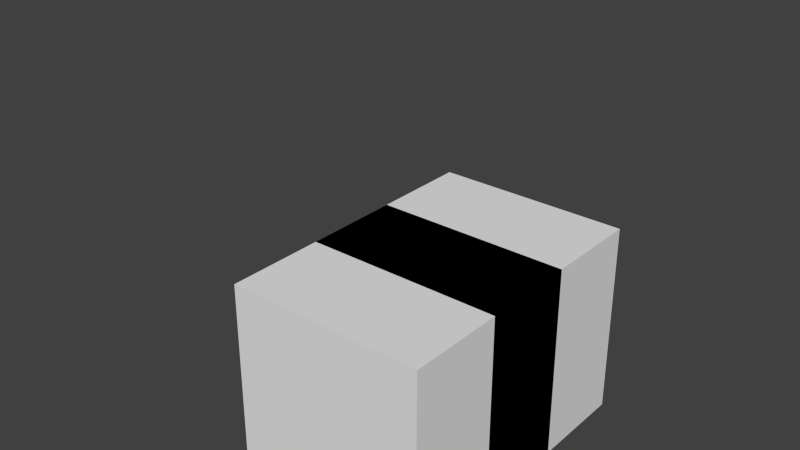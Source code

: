 # Source: collect_animations.test.blend  (saved by Blender 2.74.0; exported with 4.5.12 LTS)
import bpy
from mathutils import Matrix  # noqa: F401  (used for matrix-valued properties, if any)

bpy.ops.wm.read_factory_settings(use_empty=True)
scene = bpy.context.scene
scene.name = 'Scene'

# ---- collections
col_collection_1 = bpy.data.collections.new('Collection 1'); scene.collection.children.link(col_collection_1)

# ---- materials (node trees are filled in below, after node groups)
mat_material = bpy.data.materials.new('Material')
mat_material.alpha_threshold = 0.0
mat_material.use_transparent_shadow = False
mat_material.roughness = 0.5
mat_material.line_color = (0.0, 0.0, 0.0, 1.0)

# ---- material node trees

# ---- world
world_world = bpy.data.worlds.new('World'); scene.world = world_world
world_world.color = (0.05088, 0.05088, 0.05088)
world_world.use_sun_shadow = False
world_world.sun_shadow_jitter_overblur = 0.0
world_world.cycles.sampling_method = 'MANUAL'
world_world.cycles.sample_map_resolution = 256

# ---- meshes
me_cube_001 = bpy.data.meshes.new('Cube.001')
me_cube_001.from_pydata([(-1.0, -1.0, -1.0), (-1.0, -1.0, 1.0), (-1.0, 1.0, -1.0), (-1.0, 1.0, 1.0), (1.0, -1.0, -1.0), (1.0, -1.0, 1.0), (1.0, 1.0, -1.0), (1.0, 1.0, 1.0)], [], [(1, 3, 2, 0), (3, 7, 6, 2), (7, 5, 4, 6), (5, 1, 0, 4), (0, 2, 6, 4), (5, 7, 3, 1)])
me_cube_001.use_remesh_preserve_volume = False
me_cube_001.use_remesh_preserve_attributes = False
me_cube_001.use_mirror_vertex_groups = False
me_cube_001.update()
me_cube = bpy.data.meshes.new('Cube')
me_cube.from_pydata([(1.0, 1.0, -1.0), (1.0, -1.0, -1.0), (-1.0, -1.0, -1.0), (-1.0, 1.0, -1.0), (1.0, 1.0, 1.0), (1.0, -1.0, 1.0), (-1.0, -1.0, 1.0), (-1.0, 1.0, 1.0)], [], [(0, 1, 2, 3), (4, 7, 6, 5), (0, 4, 5, 1), (1, 5, 6, 2), (2, 6, 7, 3), (4, 0, 3, 7)])
me_cube.materials.append(mat_material)
me_cube.use_remesh_preserve_volume = False
me_cube.use_remesh_preserve_attributes = False
me_cube.use_mirror_vertex_groups = False
me_cube.update()
arm_armature = bpy.data.armatures.new('Armature')  # bones are not reproduced

# ---- objects
ob_armature = bpy.data.objects.new('Armature', arm_armature)
ob_cube_001 = bpy.data.objects.new('Cube.001', me_cube_001)
ob_cube = bpy.data.objects.new('Cube', me_cube)

# ---- transforms, parenting, visibility, modifiers, constraints
ob_armature.location = (0.0, 0.0, 0.0)
ob_armature.lineart.crease_threshold = 0.0
ob_cube_001.parent = ob_armature
ob_cube_001.matrix_parent_inverse = Matrix(((1.0, 0.0, 0.0, 0.0), (0.0, 0.0, 1.0, -1.0), (0.0, -1.0, 0.0, 0.0), (0.0, 0.0, 0.0, 1.0)))
ob_cube_001.location = (0.0, 0.0, 2.0)
ob_cube_001.lineart.crease_threshold = 0.0
ob_cube.location = (0.0, 0.0, 0.0)
ob_cube.lock_rotations_4d = False
ob_cube.empty_display_type = 'ARROWS'
ob_cube.lineart.crease_threshold = 0.0

# ---- collection membership
col_collection_1.objects.link(ob_armature)
col_collection_1.objects.link(ob_cube_001)
col_collection_1.objects.link(ob_cube)

# ---- scene / render settings (as saved in the file)
scene.frame_start = 1; scene.frame_end = 250; scene.frame_set(1)
scene.render.engine = 'BLENDER_EEVEE_NEXT'
scene.render.resolution_percentage = 50
scene.render.dither_intensity = 0.0
scene.cycles.use_denoising = False
scene.cycles.samples = 10
scene.cycles.sampling_pattern = 'TABULATED_SOBOL'
scene.cycles.light_sampling_threshold = 0.0
scene.cycles.use_adaptive_sampling = False
scene.cycles.use_light_tree = False
scene.cycles.blur_glossy = 0.0
scene.cycles.pixel_filter_type = 'GAUSSIAN'
scene.cycles.sample_clamp_indirect = 0.0
scene.view_settings.view_transform = 'Standard'
bpy.context.view_layer.update()

# ---- added for rendering (the .blend has no active camera and no usable light): camera, sun
cam_auto = bpy.data.cameras.new('AutoCamera')
cam_auto.lens = 50.0
cam_auto.sensor_width = 36.0
cam_auto.clip_end = 1000.0
ob_auto_camera = bpy.data.objects.new('AutoCamera', cam_auto)
scene.collection.objects.link(ob_auto_camera)
ob_auto_camera.location = (5.31501, -6.37801, 5.75201)
ob_auto_camera.rotation_euler = (1.09748, -7.21219e-08, 0.694738)
scene.camera = ob_auto_camera
light_auto_sun = bpy.data.lights.new('AutoSun', 'SUN')
light_auto_sun.energy = 3.0
light_auto_sun.angle = 0.0523599
ob_auto_sun = bpy.data.objects.new('AutoSun', light_auto_sun)
scene.collection.objects.link(ob_auto_sun)
ob_auto_sun.rotation_euler = (0.872665, 0.174533, 0.523599)
bpy.context.view_layer.update()

